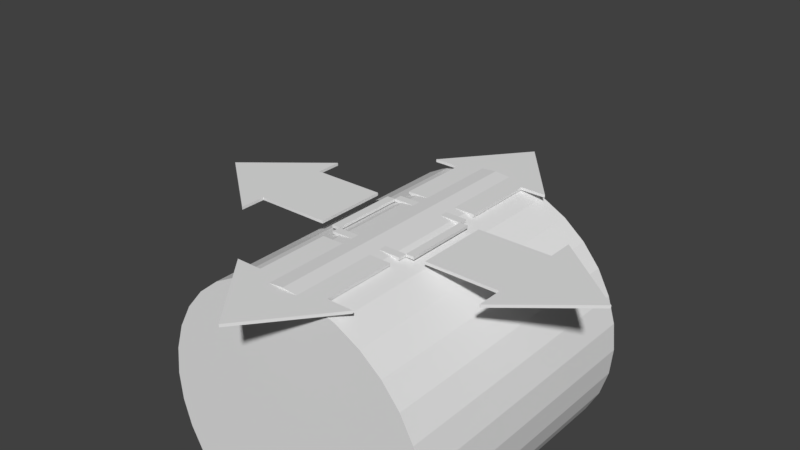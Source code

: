 # Source: Move_Arrow.blend  (saved by Blender 2.78.0; exported with 4.5.12 LTS)
import bpy
from mathutils import Matrix  # noqa: F401  (used for matrix-valued properties, if any)

bpy.ops.wm.read_factory_settings(use_empty=True)
scene = bpy.context.scene
scene.name = 'Scene'

# ---- collections
col_collection_1 = bpy.data.collections.new('Collection 1'); scene.collection.children.link(col_collection_1)

# ---- world
world_world = bpy.data.worlds.new('World'); scene.world = world_world
world_world.color = (0.05088, 0.05088, 0.05088)
world_world.use_sun_shadow = False
world_world.sun_shadow_jitter_overblur = 0.0
world_world.cycles.sampling_method = 'MANUAL'

# ---- meshes
me_cylinder = bpy.data.meshes.new('Cylinder')
me_cylinder.from_pydata([(0.0, 1.0, -1.0), (0.0, 1.0, 1.0), (0.1951, 0.9808, -1.0), (0.1951, 0.9808, 1.0), (0.3827, 0.9239, -1.0), (0.3827, 0.9239, 1.0), (0.5556, 0.8315, -1.0), (0.5556, 0.8315, 1.0), (0.7071, 0.7071, -1.0), (0.7071, 0.7071, 1.0), (0.8315, 0.5556, -1.0), (0.8315, 0.5556, 1.0), (0.9239, 0.3827, -1.0), (0.9239, 0.3827, 1.0), (0.9808, 0.1951, -1.0), (0.9808, 0.1951, 1.0), (1.0, 7.55e-08, -1.0), (1.0, 7.55e-08, 1.0), (0.9808, -0.1951, -1.0), (0.9808, -0.1951, 1.0), (0.9239, -0.3827, -1.0), (0.9239, -0.3827, 1.0), (0.8315, -0.5556, -1.0), (0.8315, -0.5556, 1.0), (0.7071, -0.7071, -1.0), (0.7071, -0.7071, 1.0), (0.5556, -0.8315, -1.0), (0.5556, -0.8315, 1.0), (0.3827, -0.9239, -1.0), (0.3827, -0.9239, 1.0), (0.1951, -0.9808, -1.0), (0.1951, -0.9808, 1.0), (-3.258e-07, -1.0, -1.0), (-3.258e-07, -1.0, 1.0), (-0.1951, -0.9808, -1.0), (-0.1951, -0.9808, 1.0), (-0.3827, -0.9239, -1.0), (-0.3827, -0.9239, 1.0), (-0.5556, -0.8315, -1.0), (-0.5556, -0.8315, 1.0), (-0.7071, -0.7071, -1.0), (-0.7071, -0.7071, 1.0), (-0.8315, -0.5556, -1.0), (-0.8315, -0.5556, 1.0), (-0.9239, -0.3827, -1.0), (-0.9239, -0.3827, 1.0), (-0.9808, -0.1951, -1.0), (-0.9808, -0.1951, 1.0), (-1.0, 9.656e-07, -1.0), (-1.0, 9.656e-07, 1.0), (-0.9808, 0.1951, -1.0), (-0.9808, 0.1951, 1.0), (-0.9239, 0.3827, -1.0), (-0.9239, 0.3827, 1.0), (-0.8315, 0.5556, -1.0), (-0.8315, 0.5556, 1.0), (-0.7071, 0.7071, -1.0), (-0.7071, 0.7071, 1.0), (-0.5556, 0.8315, -1.0), (-0.5556, 0.8315, 1.0), (-0.3827, 0.9239, -1.0), (-0.3827, 0.9239, 1.0), (-0.1951, 0.9808, -1.0), (-0.1951, 0.9808, 1.0)], [], [(0, 1, 3, 2), (2, 3, 5, 4), (4, 5, 7, 6), (6, 7, 9, 8), (8, 9, 11, 10), (10, 11, 13, 12), (12, 13, 15, 14), (14, 15, 17, 16), (16, 17, 19, 18), (18, 19, 21, 20), (20, 21, 23, 22), (22, 23, 25, 24), (24, 25, 27, 26), (26, 27, 29, 28), (28, 29, 31, 30), (30, 31, 33, 32), (32, 33, 35, 34), (34, 35, 37, 36), (36, 37, 39, 38), (38, 39, 41, 40), (40, 41, 43, 42), (42, 43, 45, 44), (44, 45, 47, 46), (46, 47, 49, 48), (48, 49, 51, 50), (50, 51, 53, 52), (52, 53, 55, 54), (54, 55, 57, 56), (56, 57, 59, 58), (58, 59, 61, 60), (3, 1, 63, 61, 59, 57, 55, 53, 51, 49, 47, 45, 43, 41, 39, 37, 35, 33, 31, 29, 27, 25, 23, 21, 19, 17, 15, 13, 11, 9, 7, 5), (60, 61, 63, 62), (62, 63, 1, 0), (0, 2, 4, 6, 8, 10, 12, 14, 16, 18, 20, 22, 24, 26, 28, 30, 32, 34, 36, 38, 40, 42, 44, 46, 48, 50, 52, 54, 56, 58, 60, 62)])
me_cylinder.use_remesh_preserve_volume = False
me_cylinder.use_remesh_preserve_attributes = False
me_cylinder.use_mirror_vertex_groups = False
me_cylinder.update()
me_plane = bpy.data.meshes.new('Plane')
me_plane.from_pydata([(2.315, -1.496, 0.0), (5.307, -1.496, 0.0), (2.315, 1.496, 0.0), (5.307, 1.496, 0.0), (5.307, -2.554, 0.0), (5.307, 2.554, 0.0), (8.445, 0.0, 0.0), (1.838, -1.496, 0.0), (1.838, 1.496, 0.0), (2.648, -1.496, 0.0), (2.98, -1.496, 0.0), (3.313, -1.496, 0.0), (3.645, -1.496, 0.0), (3.977, -1.496, 0.0), (4.31, -1.496, 0.0), (4.642, -1.496, 0.0), (4.975, -1.496, 0.0), (4.975, 1.496, 0.0), (4.642, 1.496, 0.0), (4.31, 1.496, 0.0), (3.977, 1.496, 0.0), (3.645, 1.496, 0.0), (3.313, 1.496, 0.0), (2.98, 1.496, 0.0), (2.648, 1.496, 0.0), (1.505, 1.496, 0.0), (1.505, -1.496, 0.0)], [], [(16, 1, 3, 17), (3, 1, 4, 5), (5, 4, 6), (8, 25, 26, 7), (0, 9, 24, 2), (9, 10, 23, 24), (10, 11, 22, 23), (11, 12, 21, 22), (12, 13, 20, 21), (13, 14, 19, 20), (14, 15, 18, 19), (15, 16, 17, 18)])
me_plane.polygons.foreach_set('use_smooth', [True] * 12)
me_plane.use_remesh_preserve_volume = False
me_plane.use_remesh_preserve_attributes = False
me_plane.use_mirror_vertex_groups = False
me_plane.update()

# ---- objects
ob_empty = bpy.data.objects.new('Empty', None)
ob_cylinder = bpy.data.objects.new('Cylinder', me_cylinder)
ob_plane = bpy.data.objects.new('Plane', me_plane)

# ---- transforms, parenting, visibility, modifiers, constraints
ob_empty.location = (0.0, 0.0, 0.0)
ob_empty.rotation_euler = (0.0, -0.0, -1.571)
ob_empty.empty_image_offset = (0.0, 0.0)
ob_empty.lineart.crease_threshold = 0.0
ob_cylinder.location = (0.0, 0.0, -5.704)
ob_cylinder.rotation_euler = (1.571, -0.0, 0.0)
ob_cylinder.scale = (5.765, 5.765, 5.765)
ob_cylinder.hide_viewport = True
ob_cylinder.lineart.crease_threshold = 0.0
ob_plane.location = (0.0, 0.0, 0.0)
ob_plane.lineart.crease_threshold = 0.0
_m = ob_plane.modifiers.new('Solidify', 'SOLIDIFY')
_m.thickness = 0.115
_m.nonmanifold_thickness_mode = 'FIXED'
_m.nonmanifold_merge_threshold = 0.0003
_m = ob_plane.modifiers.new('Array', 'ARRAY')
_m.count = 4
_m.constant_offset_displace = (0.0, 0.0, 0.0)
_m.use_relative_offset = False
_m.use_object_offset = True
_m.offset_object = ob_empty
_m = ob_plane.modifiers.new('EdgeSplit', 'EDGE_SPLIT')

# ---- collection membership
col_collection_1.objects.link(ob_empty)
col_collection_1.objects.link(ob_cylinder)
col_collection_1.objects.link(ob_plane)

# ---- scene / render settings (as saved in the file)
scene.frame_start = 1; scene.frame_end = 250; scene.frame_set(1)
scene.render.engine = 'CYCLES'
scene.render.resolution_percentage = 50
scene.render.dither_intensity = 0.0
scene.cycles.use_denoising = False
scene.cycles.samples = 128
scene.cycles.sampling_pattern = 'TABULATED_SOBOL'
scene.cycles.light_sampling_threshold = 0.0
scene.cycles.use_adaptive_sampling = False
scene.cycles.use_light_tree = False
scene.cycles.blur_glossy = 0.0
scene.cycles.sample_clamp_indirect = 0.0
scene.view_settings.view_transform = 'Standard'
bpy.context.view_layer.update()

# ---- added for rendering (the .blend has no active camera and no usable light): camera, sun
cam_auto = bpy.data.cameras.new('AutoCamera')
cam_auto.lens = 50.0
cam_auto.sensor_width = 36.0
cam_auto.clip_end = 1000.0
ob_auto_camera = bpy.data.objects.new('AutoCamera', cam_auto)
scene.collection.objects.link(ob_auto_camera)
ob_auto_camera.location = (22.1774, -26.6128, 17.7419)
ob_auto_camera.rotation_euler = (1.09748, -7.21219e-08, 0.694738)
scene.camera = ob_auto_camera
light_auto_sun = bpy.data.lights.new('AutoSun', 'SUN')
light_auto_sun.energy = 3.0
light_auto_sun.angle = 0.0523599
ob_auto_sun = bpy.data.objects.new('AutoSun', light_auto_sun)
scene.collection.objects.link(ob_auto_sun)
ob_auto_sun.rotation_euler = (0.872665, 0.174533, 0.523599)
bpy.context.view_layer.update()
